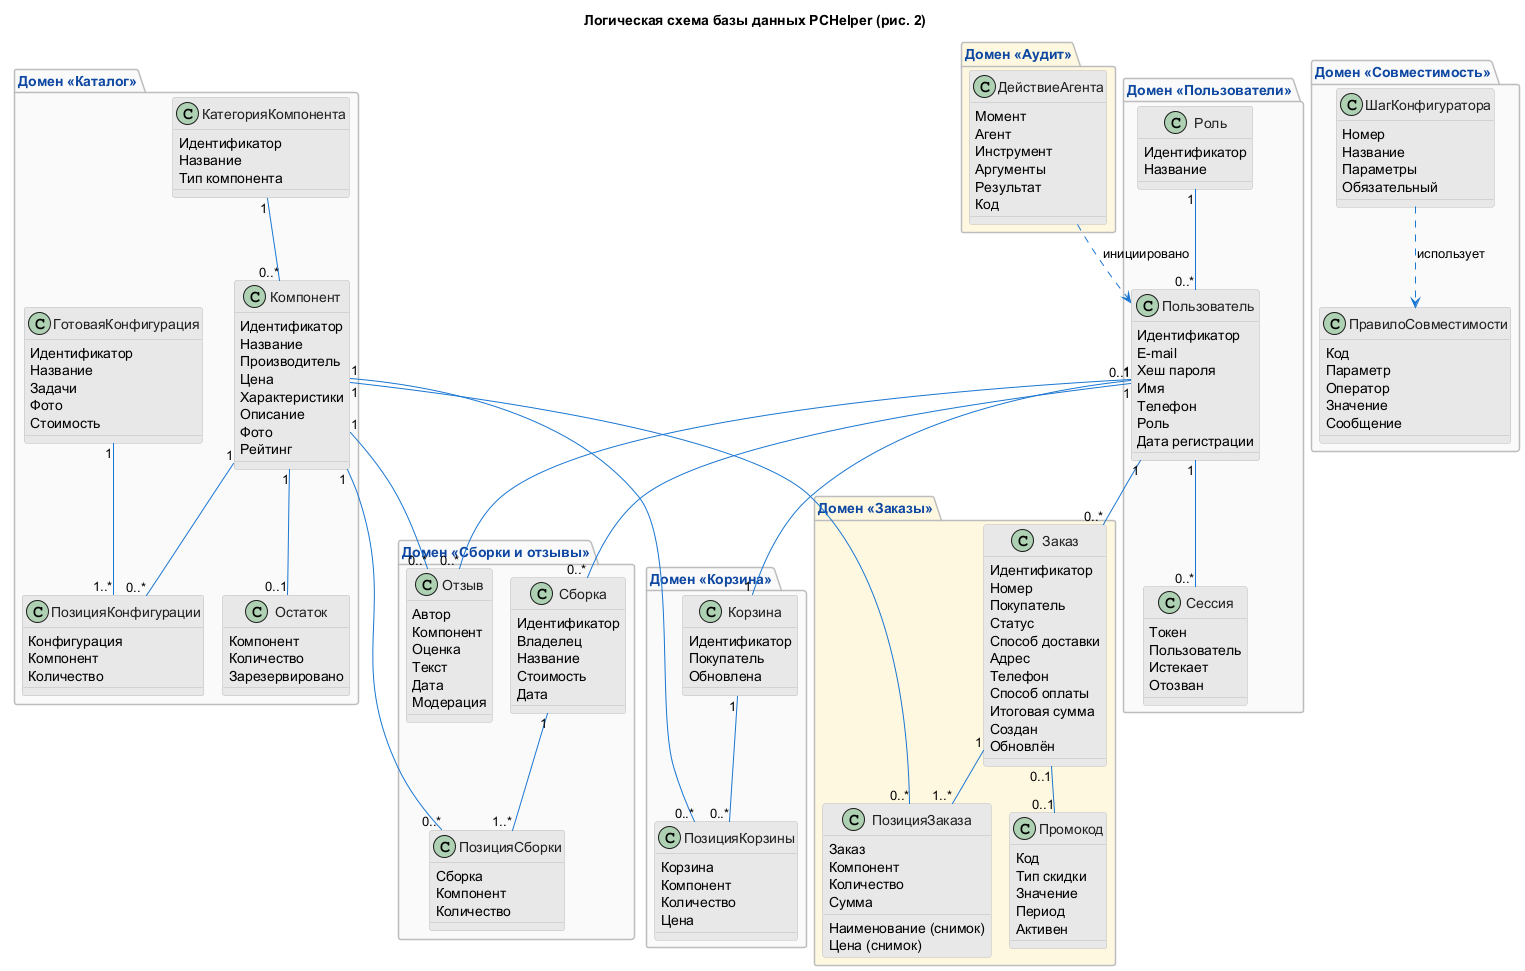

The diagram above was rendered by PlantUML. Its source (embedded in the PNG):
@startuml 03-logical-schema
!pragma layout smetana

' ============================================================================
'  ЛОГИЧЕСКАЯ СХЕМА БАЗЫ ДАННЫХ (соответствует рис. 2 методички)
'  Лабораторная работа № 4, задание 2, пункт 1.
'
'  Отличие от физической модели (диаграмма 04):
'    * используются БИЗНЕС-имена сущностей («Компонент», «Пользователь»),
'      а не технические;
'    * указаны только атрибуты — без типов данных, первичных и внешних
'      ключей и без названий конкретных таблиц.
'  Это промежуточный слой между предметной областью и схемой PostgreSQL.
'
'  Сущности сгруппированы в семь доменов-пакетов.
'  Сущности, перенесённые без изменений из лабораторной работы 3,
'  помечены комментарием «уточнено».
' ============================================================================
title Логическая схема базы данных PCHelper (рис. 2)
skinparam shadowing false
skinparam classAttributeIconSize 0
skinparam class {
  BackgroundColor #e8e8e8
  BorderColor #bdbdbd
  ArrowColor #1976d2
  FontColor #212121
}
skinparam package {
  BackgroundColor #fafafa
  BorderColor #bdbdbd
  FontColor #0d47a1
}

' Домен «Каталог»: собственно товары, готовые сборки и склад.
package "Домен «Каталог»" #fafafa {
  class КатегорияКомпонента {
    Идентификатор
    Название
    Тип компонента
  }
  class Компонент {
    Идентификатор
    Название
    Производитель
    Цена
    Характеристики
    Описание
    Фото
    Рейтинг
  }
  class ГотоваяКонфигурация {
    Идентификатор
    Название
    Задачи
    Фото
    Стоимость
  }
  class ПозицияКонфигурации {
    Конфигурация
    Компонент
    Количество
  }
  class Остаток {
    Компонент
    Количество
    Зарезервировано
  }
}

' Домен «Совместимость»: шаги конфигуратора и правила проверки.
' Правила вынесены в справочник, чтобы одна и та же проверка
' использовалась в REST-API и в MCP-сервере.
package "Домен «Совместимость»" #fafafa {
  class ШагКонфигуратора {
    Номер
    Название
    Параметры
    Обязательный
  }
  class ПравилоСовместимости {
    Код
    Параметр
    Оператор
    Значение
    Сообщение
  }
}

' Домен «Пользователи»: учётные записи и сессии. Новое в ЛР4.
package "Домен «Пользователи»" #fafafa {
  class Роль {
    Идентификатор
    Название
  }
  class Пользователь {
    Идентификатор
    E-mail
    Хеш пароля
    Имя
    Телефон
    Роль
    Дата регистрации
  }
  class Сессия {
    Токен
    Пользователь
    Истекает
    Отозван
  }
}

' Домен «Корзина»: черновик заказа. Новое в ЛР4.
package "Домен «Корзина»" #fafafa {
  class Корзина {
    Идентификатор
    Покупатель
    Обновлена
  }
  class ПозицияКорзины {
    Корзина
    Компонент
    Количество
    Цена
  }
}

' Домен «Заказы»: подтверждённая покупка. Новое в ЛР4.
package "Домен «Заказы»" #fff8e1 {
  class Заказ {
    Идентификатор
    Номер
    Покупатель
    Статус
    Способ доставки
    Адрес
    Телефон
    Способ оплаты
    Итоговая сумма
    Создан
    Обновлён
  }
  class ПозицияЗаказа {
    Заказ
    Компонент
    Наименование (снимок)
    Цена (снимок)
    Количество
    Сумма
  }
  class Промокод {
    Код
    Тип скидки
    Значение
    Период
    Активен
  }
}

' Домен «Сборки и отзывы»: серверные конфигурации и отзывы.
package "Домен «Сборки и отзывы»" #fafafa {
  class Сборка {
    Идентификатор
    Владелец
    Название
    Стоимость
    Дата
  }
  class ПозицияСборки {
    Сборка
    Компонент
    Количество
  }
  class Отзыв {
    Автор
    Компонент
    Оценка
    Текст
    Дата
    Модерация
  }
}

' Домен «Аудит»: журнал действий MCP-агента с маскированием PII.
' Требование задания 5: «работа с конфиденциальными данными
' (требование к логированию действий агента)».
package "Домен «Аудит»" #fff8e1 {
  class ДействиеАгента {
    Момент
    Агент
    Инструмент
    Аргументы
    Результат
    Код
  }
}

' Связи между доменами. Нотация: "1" — ровно один, "0..*" —
' от нуля до многих. Подпись на связи — причина её существования.
' --- связи ---
КатегорияКомпонента "1" -- "0..*" Компонент
Компонент "1" -- "0..1" Остаток
ГотоваяКонфигурация "1" -- "1..*" ПозицияКонфигурации
Компонент "1" -- "0..*" ПозицияКонфигурации

Роль "1" -- "0..*" Пользователь
Пользователь "1" -- "0..*" Сессия
Пользователь "0..1" -- "1" Корзина
Корзина "1" -- "0..*" ПозицияКорзины
Компонент "1" -- "0..*" ПозицияКорзины

Пользователь "1" -- "0..*" Заказ
Заказ "1" -- "1..*" ПозицияЗаказа
Компонент "1" -- "0..*" ПозицияЗаказа
Заказ "0..1" -- "0..1" Промокод

Пользователь "1" -- "0..*" Сборка
Сборка "1" -- "1..*" ПозицияСборки
Компонент "1" -- "0..*" ПозицияСборки
Пользователь "1" -- "0..*" Отзыв
Компонент "1" -- "0..*" Отзыв

ШагКонфигуратора ..> ПравилоСовместимости : использует
ДействиеАгента ..> Пользователь : инициировано
@enduml